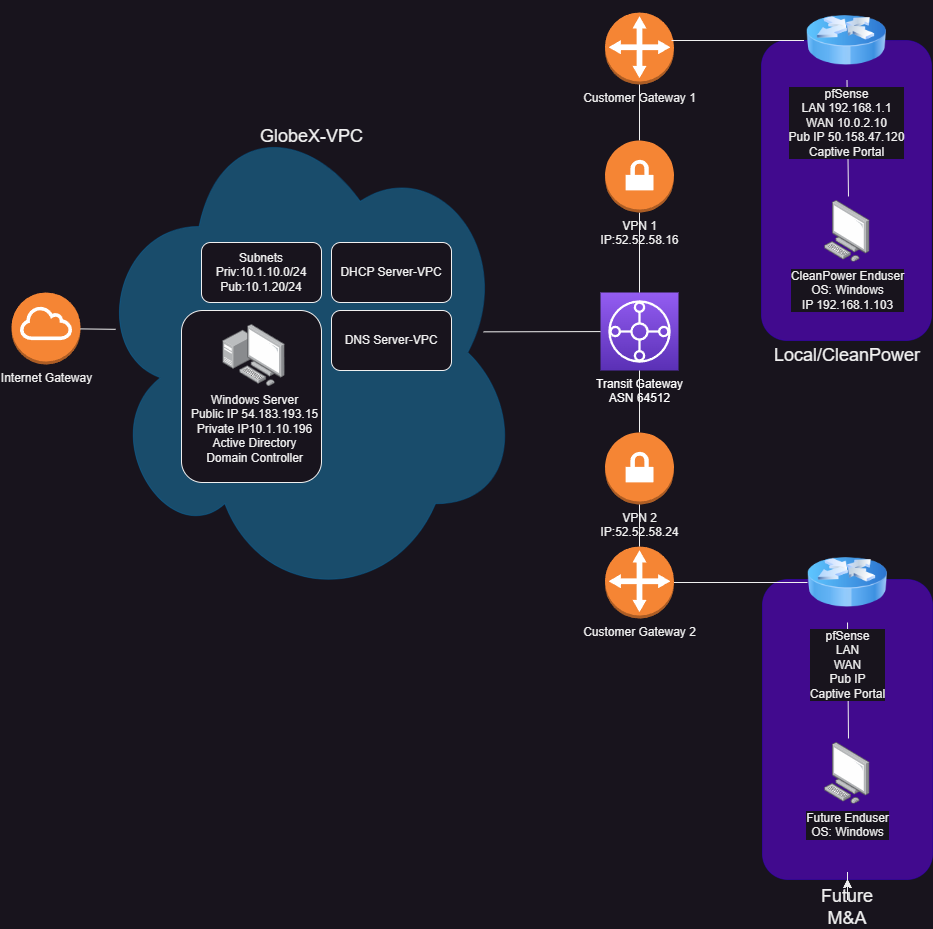

The diagram above was exported from draw.io. Its source (the exported page's mxGraphModel, read from the mxfile embedded in the PNG):
<mxGraphModel dx="1586" dy="859" grid="1" gridSize="10" guides="1" tooltips="1" connect="1" arrows="1" fold="1" page="1" pageScale="1" pageWidth="850" pageHeight="1100" math="0" shadow="0">
  <root>
    <mxCell id="0" />
    <mxCell id="1" parent="0" />
    <mxCell id="CN3_aNFIiU5qePZLSjzk-21" value="" style="ellipse;shape=cloud;whiteSpace=wrap;html=1;fillColor=#1ba1e2;fontColor=#ffffff;strokeColor=#006EAF;opacity=40;" parent="1" vertex="1">
      <mxGeometry x="410" y="218" width="430" height="504" as="geometry" />
    </mxCell>
    <mxCell id="r4a9960b9lL69D8u1p1N-8" value="" style="rounded=1;whiteSpace=wrap;html=1;" vertex="1" parent="1">
      <mxGeometry x="500" y="428" width="140" height="172" as="geometry" />
    </mxCell>
    <mxCell id="JgRpP9uqKQgKhxZZeCgV-2" value="" style="rounded=1;whiteSpace=wrap;html=1;fillColor=#6a00ff;fontColor=#ffffff;strokeColor=#3700CC;opacity=50;" parent="1" vertex="1">
      <mxGeometry x="1080" y="158" width="170" height="300" as="geometry" />
    </mxCell>
    <mxCell id="no-hTCEzsDNixX4W4GgJ-6" value="" style="endArrow=none;html=1;rounded=0;exitX=0.526;exitY=-0.065;exitDx=0;exitDy=0;exitPerimeter=0;" parent="1" source="no-hTCEzsDNixX4W4GgJ-2" edge="1">
      <mxGeometry width="50" height="50" relative="1" as="geometry">
        <mxPoint x="1145" y="288" as="sourcePoint" />
        <mxPoint x="1165.5091836930947" y="198" as="targetPoint" />
      </mxGeometry>
    </mxCell>
    <mxCell id="no-hTCEzsDNixX4W4GgJ-1" value="pfSense&lt;br&gt;LAN 192.168.1.1&lt;br&gt;WAN 10.0.2.10&lt;br&gt;Pub IP 50.158.47.120&lt;br&gt;Captive Portal" style="image;html=1;image=img/lib/clip_art/networking/Router_Icon_128x128.png" parent="1" vertex="1">
      <mxGeometry x="1125" y="118" width="80" height="80" as="geometry" />
    </mxCell>
    <mxCell id="no-hTCEzsDNixX4W4GgJ-2" value="CleanPower Enduser&lt;br&gt;OS: Windows&lt;br&gt;IP 192.168.1.103" style="image;points=[];aspect=fixed;html=1;align=center;shadow=0;dashed=0;image=img/lib/allied_telesis/computer_and_terminals/Personal_Computer.svg;" parent="1" vertex="1">
      <mxGeometry x="1143" y="318" width="45.6" height="61.800000000000004" as="geometry" />
    </mxCell>
    <mxCell id="no-hTCEzsDNixX4W4GgJ-3" value="Windows Server&lt;br&gt;Public IP 54.183.193.15&lt;br&gt;Private IP10.1.10.196&lt;br&gt;Active Directory&lt;br&gt;Domain Controller" style="image;points=[];aspect=fixed;html=1;align=center;shadow=0;dashed=0;image=img/lib/allied_telesis/computer_and_terminals/Personal_Computer_with_Server.svg;" parent="1" vertex="1">
      <mxGeometry x="541.3" y="441.8" width="62.400000000000006" height="62.400000000000006" as="geometry" />
    </mxCell>
    <mxCell id="-jCABoqvyeDyrLeQSdx9-1" value="GlobeX-VPC" style="text;html=1;strokeColor=none;fillColor=none;align=center;verticalAlign=middle;whiteSpace=wrap;rounded=0;fontSize=18;" parent="1" vertex="1">
      <mxGeometry x="570.5999999999999" y="239" width="118.8" height="30" as="geometry" />
    </mxCell>
    <mxCell id="-jCABoqvyeDyrLeQSdx9-2" value="&lt;font style=&quot;font-size: 18px;&quot;&gt;Local/CleanPower&lt;/font&gt;" style="text;html=1;strokeColor=none;fillColor=none;align=center;verticalAlign=middle;whiteSpace=wrap;rounded=0;" parent="1" vertex="1">
      <mxGeometry x="1136" y="458" width="60" height="30" as="geometry" />
    </mxCell>
    <mxCell id="CN3_aNFIiU5qePZLSjzk-6" value="" style="rounded=1;whiteSpace=wrap;html=1;fillColor=#6a00ff;fontColor=#ffffff;strokeColor=#3700CC;opacity=50;" parent="1" vertex="1">
      <mxGeometry x="1081" y="697" width="170" height="300" as="geometry" />
    </mxCell>
    <mxCell id="CN3_aNFIiU5qePZLSjzk-7" value="" style="endArrow=none;html=1;rounded=0;exitX=0.526;exitY=-0.065;exitDx=0;exitDy=0;exitPerimeter=0;" parent="1" source="CN3_aNFIiU5qePZLSjzk-9" edge="1">
      <mxGeometry width="50" height="50" relative="1" as="geometry">
        <mxPoint x="1145" y="830" as="sourcePoint" />
        <mxPoint x="1166" y="740" as="targetPoint" />
      </mxGeometry>
    </mxCell>
    <mxCell id="CN3_aNFIiU5qePZLSjzk-8" value="Text" style="edgeLabel;html=1;align=center;verticalAlign=middle;resizable=0;points=[];" parent="CN3_aNFIiU5qePZLSjzk-7" connectable="0" vertex="1">
      <mxGeometry x="0.4822" y="-2" relative="1" as="geometry">
        <mxPoint as="offset" />
      </mxGeometry>
    </mxCell>
    <mxCell id="CN3_aNFIiU5qePZLSjzk-9" value="Future Enduser&lt;br&gt;OS: Windows" style="image;points=[];aspect=fixed;html=1;align=center;shadow=0;dashed=0;image=img/lib/allied_telesis/computer_and_terminals/Personal_Computer.svg;" parent="1" vertex="1">
      <mxGeometry x="1143" y="860" width="45.6" height="61.800000000000004" as="geometry" />
    </mxCell>
    <mxCell id="CN3_aNFIiU5qePZLSjzk-13" value="" style="edgeStyle=orthogonalEdgeStyle;rounded=0;orthogonalLoop=1;jettySize=auto;html=1;" parent="1" source="CN3_aNFIiU5qePZLSjzk-10" target="CN3_aNFIiU5qePZLSjzk-6" edge="1">
      <mxGeometry relative="1" as="geometry" />
    </mxCell>
    <mxCell id="CN3_aNFIiU5qePZLSjzk-14" value="" style="edgeStyle=orthogonalEdgeStyle;rounded=0;orthogonalLoop=1;jettySize=auto;html=1;" parent="1" source="CN3_aNFIiU5qePZLSjzk-10" target="CN3_aNFIiU5qePZLSjzk-6" edge="1">
      <mxGeometry relative="1" as="geometry" />
    </mxCell>
    <mxCell id="CN3_aNFIiU5qePZLSjzk-15" value="" style="edgeStyle=orthogonalEdgeStyle;rounded=0;orthogonalLoop=1;jettySize=auto;html=1;" parent="1" source="CN3_aNFIiU5qePZLSjzk-10" target="CN3_aNFIiU5qePZLSjzk-6" edge="1">
      <mxGeometry relative="1" as="geometry" />
    </mxCell>
    <mxCell id="CN3_aNFIiU5qePZLSjzk-16" value="" style="edgeStyle=orthogonalEdgeStyle;rounded=0;orthogonalLoop=1;jettySize=auto;html=1;" parent="1" source="CN3_aNFIiU5qePZLSjzk-10" target="CN3_aNFIiU5qePZLSjzk-6" edge="1">
      <mxGeometry relative="1" as="geometry" />
    </mxCell>
    <mxCell id="CN3_aNFIiU5qePZLSjzk-10" value="&lt;font style=&quot;font-size: 18px;&quot;&gt;Future M&amp;amp;A&lt;/font&gt;" style="text;html=1;strokeColor=none;fillColor=none;align=center;verticalAlign=middle;whiteSpace=wrap;rounded=0;" parent="1" vertex="1">
      <mxGeometry x="1136" y="1010" width="60" height="30" as="geometry" />
    </mxCell>
    <mxCell id="CN3_aNFIiU5qePZLSjzk-11" value="pfSense&lt;br style=&quot;background-color: rgb(42, 37, 47);&quot;&gt;&lt;span style=&quot;&quot;&gt;LAN&lt;/span&gt;&lt;br style=&quot;background-color: rgb(42, 37, 47);&quot;&gt;&lt;span style=&quot;&quot;&gt;WAN&lt;/span&gt;&lt;br style=&quot;background-color: rgb(42, 37, 47);&quot;&gt;&lt;span style=&quot;&quot;&gt;Pub IP&lt;/span&gt;&lt;br style=&quot;background-color: rgb(42, 37, 47);&quot;&gt;&lt;span style=&quot;&quot;&gt;Captive Portal&lt;/span&gt;" style="image;html=1;image=img/lib/clip_art/networking/Router_Icon_128x128.png" parent="1" vertex="1">
      <mxGeometry x="1126" y="660" width="80" height="80" as="geometry" />
    </mxCell>
    <mxCell id="ahgr7mblj-Lf-htNd0DP-1" value="&lt;font color=&quot;#ffffff&quot;&gt;Transit Gateway&lt;br&gt;ASN 64512&lt;br&gt;&lt;/font&gt;" style="sketch=0;points=[[0,0,0],[0.25,0,0],[0.5,0,0],[0.75,0,0],[1,0,0],[0,1,0],[0.25,1,0],[0.5,1,0],[0.75,1,0],[1,1,0],[0,0.25,0],[0,0.5,0],[0,0.75,0],[1,0.25,0],[1,0.5,0],[1,0.75,0]];outlineConnect=0;fontColor=#232F3E;gradientColor=#945DF2;gradientDirection=north;fillColor=#5A30B5;strokeColor=#ffffff;dashed=0;verticalLabelPosition=bottom;verticalAlign=top;align=center;html=1;fontSize=12;fontStyle=0;aspect=fixed;shape=mxgraph.aws4.resourceIcon;resIcon=mxgraph.aws4.transit_gateway;" parent="1" vertex="1">
      <mxGeometry x="919" y="410" width="78" height="78" as="geometry" />
    </mxCell>
    <mxCell id="ahgr7mblj-Lf-htNd0DP-2" value="Customer Gateway 1" style="outlineConnect=0;dashed=0;verticalLabelPosition=bottom;verticalAlign=top;align=center;html=1;shape=mxgraph.aws3.customer_gateway;fillColor=#F58534;gradientColor=none;" parent="1" vertex="1">
      <mxGeometry x="923.5" y="130" width="69" height="72" as="geometry" />
    </mxCell>
    <mxCell id="ahgr7mblj-Lf-htNd0DP-4" value="" style="endArrow=none;html=1;rounded=0;entryX=0.5;entryY=1;entryDx=0;entryDy=0;entryPerimeter=0;" parent="1" source="CN3_aNFIiU5qePZLSjzk-4" target="ahgr7mblj-Lf-htNd0DP-2" edge="1">
      <mxGeometry width="50" height="50" relative="1" as="geometry">
        <mxPoint x="958" y="228" as="sourcePoint" />
        <mxPoint x="830" y="420" as="targetPoint" />
      </mxGeometry>
    </mxCell>
    <mxCell id="ahgr7mblj-Lf-htNd0DP-5" value="" style="endArrow=none;html=1;rounded=0;exitX=0.5;exitY=1;exitDx=0;exitDy=0;exitPerimeter=0;entryX=0.5;entryY=0;entryDx=0;entryDy=0;entryPerimeter=0;" parent="1" source="ahgr7mblj-Lf-htNd0DP-1" edge="1" target="ahgr7mblj-Lf-htNd0DP-13">
      <mxGeometry width="50" height="50" relative="1" as="geometry">
        <mxPoint x="930" y="540" as="sourcePoint" />
        <mxPoint x="960" y="540.4928909952607" as="targetPoint" />
      </mxGeometry>
    </mxCell>
    <mxCell id="ahgr7mblj-Lf-htNd0DP-6" value="" style="endArrow=none;html=1;rounded=0;entryX=0;entryY=0.5;entryDx=0;entryDy=0;exitX=1;exitY=0.5;exitDx=0;exitDy=0;exitPerimeter=0;" parent="1" source="ahgr7mblj-Lf-htNd0DP-11" target="CN3_aNFIiU5qePZLSjzk-11" edge="1">
      <mxGeometry width="50" height="50" relative="1" as="geometry">
        <mxPoint x="1029" y="566" as="sourcePoint" />
        <mxPoint x="1110" y="520" as="targetPoint" />
      </mxGeometry>
    </mxCell>
    <mxCell id="ahgr7mblj-Lf-htNd0DP-7" value="" style="endArrow=none;html=1;rounded=0;entryX=0.25;entryY=0;entryDx=0;entryDy=0;" parent="1" target="JgRpP9uqKQgKhxZZeCgV-2" edge="1">
      <mxGeometry width="50" height="50" relative="1" as="geometry">
        <mxPoint x="990" y="158" as="sourcePoint" />
        <mxPoint x="1120" y="130" as="targetPoint" />
      </mxGeometry>
    </mxCell>
    <mxCell id="ahgr7mblj-Lf-htNd0DP-8" value="" style="endArrow=none;html=1;rounded=0;entryX=0.5;entryY=1;entryDx=0;entryDy=0;entryPerimeter=0;exitX=0.5;exitY=0;exitDx=0;exitDy=0;exitPerimeter=0;" parent="1" source="ahgr7mblj-Lf-htNd0DP-1" target="CN3_aNFIiU5qePZLSjzk-4" edge="1">
      <mxGeometry width="50" height="50" relative="1" as="geometry">
        <mxPoint x="889" y="410" as="sourcePoint" />
        <mxPoint x="995" y="210" as="targetPoint" />
      </mxGeometry>
    </mxCell>
    <mxCell id="CN3_aNFIiU5qePZLSjzk-4" value="VPN 1&lt;br&gt;IP:52.52.58.16" style="outlineConnect=0;dashed=0;verticalLabelPosition=bottom;verticalAlign=top;align=center;html=1;shape=mxgraph.aws3.vpn_gateway;fillColor=#F58534;gradientColor=none;" parent="1" vertex="1">
      <mxGeometry x="923.5" y="258" width="69" height="72" as="geometry" />
    </mxCell>
    <mxCell id="ahgr7mblj-Lf-htNd0DP-9" value="" style="endArrow=none;html=1;rounded=0;entryX=0.5;entryY=1;entryDx=0;entryDy=0;entryPerimeter=0;exitX=0.5;exitY=0;exitDx=0;exitDy=0;exitPerimeter=0;" parent="1" source="CN3_aNFIiU5qePZLSjzk-4" edge="1">
      <mxGeometry width="50" height="50" relative="1" as="geometry">
        <mxPoint x="955" y="258" as="sourcePoint" />
        <mxPoint x="958" y="258" as="targetPoint" />
      </mxGeometry>
    </mxCell>
    <mxCell id="ahgr7mblj-Lf-htNd0DP-11" value="Customer Gateway 2" style="outlineConnect=0;dashed=0;verticalLabelPosition=bottom;verticalAlign=top;align=center;html=1;shape=mxgraph.aws3.customer_gateway;fillColor=#F58534;gradientColor=none;" parent="1" vertex="1">
      <mxGeometry x="923.5" y="664" width="69" height="72" as="geometry" />
    </mxCell>
    <mxCell id="ahgr7mblj-Lf-htNd0DP-13" value="VPN 2&lt;br&gt;IP:52.52.58.24" style="outlineConnect=0;dashed=0;verticalLabelPosition=bottom;verticalAlign=top;align=center;html=1;shape=mxgraph.aws3.vpn_gateway;fillColor=#F58534;gradientColor=none;" parent="1" vertex="1">
      <mxGeometry x="923.5" y="550" width="69" height="72" as="geometry" />
    </mxCell>
    <mxCell id="r4a9960b9lL69D8u1p1N-1" value="" style="endArrow=none;html=1;rounded=0;exitX=0.912;exitY=0.459;exitDx=0;exitDy=0;exitPerimeter=0;" edge="1" parent="1" source="CN3_aNFIiU5qePZLSjzk-21" target="ahgr7mblj-Lf-htNd0DP-1">
      <mxGeometry width="50" height="50" relative="1" as="geometry">
        <mxPoint x="810" y="480" as="sourcePoint" />
        <mxPoint x="860" y="430" as="targetPoint" />
      </mxGeometry>
    </mxCell>
    <mxCell id="r4a9960b9lL69D8u1p1N-2" value="Internet Gateway" style="outlineConnect=0;dashed=0;verticalLabelPosition=bottom;verticalAlign=top;align=center;html=1;shape=mxgraph.aws3.internet_gateway;fillColor=#F58534;gradientColor=none;" vertex="1" parent="1">
      <mxGeometry x="330" y="410" width="69" height="72" as="geometry" />
    </mxCell>
    <mxCell id="r4a9960b9lL69D8u1p1N-3" value="" style="endArrow=none;html=1;rounded=0;entryX=0.056;entryY=0.454;entryDx=0;entryDy=0;entryPerimeter=0;" edge="1" parent="1" source="r4a9960b9lL69D8u1p1N-2" target="CN3_aNFIiU5qePZLSjzk-21">
      <mxGeometry width="50" height="50" relative="1" as="geometry">
        <mxPoint x="420" y="490" as="sourcePoint" />
        <mxPoint x="460" y="470" as="targetPoint" />
      </mxGeometry>
    </mxCell>
    <mxCell id="r4a9960b9lL69D8u1p1N-4" value="DHCP Server-VPC" style="rounded=1;whiteSpace=wrap;html=1;" vertex="1" parent="1">
      <mxGeometry x="650" y="360" width="120" height="60" as="geometry" />
    </mxCell>
    <mxCell id="r4a9960b9lL69D8u1p1N-5" value="DNS Server-VPC" style="rounded=1;whiteSpace=wrap;html=1;" vertex="1" parent="1">
      <mxGeometry x="650" y="428" width="120" height="60" as="geometry" />
    </mxCell>
    <mxCell id="r4a9960b9lL69D8u1p1N-6" value="Subnets&lt;br&gt;Priv:10.1.10.0/24&lt;br&gt;Pub:10.1.20/24" style="rounded=1;whiteSpace=wrap;html=1;" vertex="1" parent="1">
      <mxGeometry x="520" y="360" width="120" height="60" as="geometry" />
    </mxCell>
    <mxCell id="r4a9960b9lL69D8u1p1N-10" value="" style="endArrow=none;html=1;rounded=0;entryX=0.5;entryY=1;entryDx=0;entryDy=0;entryPerimeter=0;exitX=0.5;exitY=0;exitDx=0;exitDy=0;exitPerimeter=0;" edge="1" parent="1" source="ahgr7mblj-Lf-htNd0DP-11" target="ahgr7mblj-Lf-htNd0DP-13">
      <mxGeometry width="50" height="50" relative="1" as="geometry">
        <mxPoint x="940" y="670" as="sourcePoint" />
        <mxPoint x="990" y="620" as="targetPoint" />
      </mxGeometry>
    </mxCell>
  </root>
</mxGraphModel>